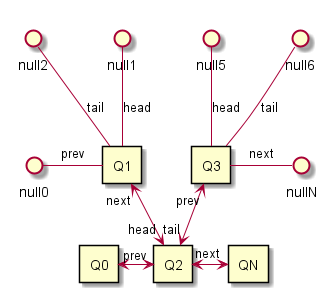

The diagram above was rendered by PlantUML. Its source (embedded in the PNG):
@startuml

rectangle Q0

rectangle Q1
rectangle Q2
rectangle Q3

rectangle QN

Q1 -left-() null0:prev

Q1  -up-() null2:tail
Q1  -up-() null1:head

Q0 <-right-> "prev" Q2

Q1 "next" <-down-> "head" Q2


Q2 "tail" <-up-> "prev" Q3

Q2 "next" <-right-> QN

Q3  -up-() null6:tail
Q3  -up-() null5:head

Q3  -right-() nullN:next


@enduml